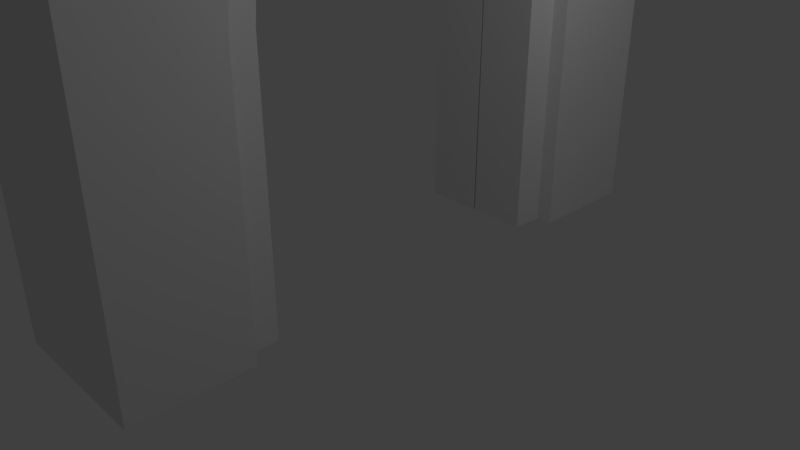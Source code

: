 # Source: Door.blend  (saved by Blender 2.79.6; exported with 4.5.12 LTS)
import bpy
from mathutils import Matrix  # noqa: F401  (used for matrix-valued properties, if any)

bpy.ops.wm.read_factory_settings(use_empty=True)
scene = bpy.context.scene
scene.name = 'Scene'

# ---- collections
col_collection_1 = bpy.data.collections.new('Collection 1'); scene.collection.children.link(col_collection_1)

# ---- materials (node trees are filled in below, after node groups)
mat_material = bpy.data.materials.new('Material')
mat_material.alpha_threshold = 0.0
mat_material.use_transparent_shadow = False
mat_material.roughness = 0.5
mat_material.line_color = (0.0, 0.0, 0.0, 1.0)

# ---- material node trees

# ---- world
world_world = bpy.data.worlds.new('World'); scene.world = world_world
world_world.color = (0.05088, 0.05088, 0.05088)
world_world.use_sun_shadow = False
world_world.sun_shadow_jitter_overblur = 0.0
world_world.cycles.sampling_method = 'MANUAL'

# ---- cameras
cam_camera = bpy.data.cameras.new('Camera')
cam_camera.clip_end = 100.0
cam_camera.lens = 35.0
cam_camera.sensor_width = 32.0
cam_camera.sensor_height = 18.0
cam_camera.ortho_scale = 7.314
cam_camera.dof.focus_distance = 0.0
cam_camera.dof.aperture_fstop = 128.0

# ---- lights
light_lamp = bpy.data.lights.new('Lamp', 'POINT')
light_lamp.transmission_factor = 0.0
light_lamp.cutoff_distance = 30.0
light_lamp.energy = 100.0
light_lamp.shadow_buffer_clip_start = 1.001
light_lamp.shadow_soft_size = 0.1
light_lamp.shadow_maximum_resolution = 0.006
light_lamp.use_absolute_resolution = True

# ---- meshes
me_cube = bpy.data.meshes.new('Cube')
me_cube.from_pydata([(1.0, 4.008, -0.02906), (1.0, 4.008, 8.224), (0.0, 2.472, -0.02906), (1.0, 2.478, -0.02906), (1.0, 0.5142, 5.836), (1.0, 0.9719, 5.651), (1.0, 1.394, 5.413), (1.0, 1.763, 5.114), (1.0, 2.067, 4.751), (1.0, 2.292, 4.336), (1.0, 2.431, 3.886), (1.0, 2.478, 3.417), (0.0, 4.008, -0.02906), (0.0, 4.008, 8.224), (1.0, 0.0, 5.961), (1.0, 0.5142, 5.836), (1.0, 0.9719, 5.651), (1.0, 1.394, 5.413), (1.0, 1.763, 5.114), (1.0, 2.067, 4.751), (1.0, 2.292, 4.336), (1.0, 2.431, 3.886), (1.0, 2.478, 3.417), (0.0, 0.03823, 5.961), (0.0, 0.5142, 5.836), (0.0, 0.9719, 5.651), (0.0, 1.394, 5.413), (0.0, 1.763, 5.114), (0.0, 2.067, 4.751), (0.0, 2.292, 4.336), (0.0, 2.431, 3.886), (0.0, 2.478, 3.417), (0.7847, 2.036, -0.01863), (0.7842, 2.038, 3.396), (0.7937, 2.431, 3.886), (0.7837, 0.4293, 5.414), (0.7937, 0.0, 5.961), (0.7837, 0.8051, 5.255), (0.7837, 1.151, 5.048), (0.7837, 1.453, 4.799), (0.7837, 1.701, 4.502), (0.7837, 1.885, 4.164), (0.7937, 2.476, -0.02906), (0.011, 2.032, -0.01863), (0.01, 0.0, 5.519), (0.01, 0.4293, 5.414), (0.01, 0.8051, 5.255), (0.01, 1.151, 5.048), (0.01, 1.453, 4.799), (0.01, 1.701, 4.502), (0.01, 1.885, 4.164), (0.01, 1.998, 3.798), (0.0105, 2.038, 3.396), (0.7937, 2.478, 3.417), (0.7837, 0.0, 5.519), (0.7937, 2.292, 4.336), (0.7837, 1.998, 3.798), (0.7937, 2.067, 4.751), (0.7937, 1.763, 5.114), (0.7937, 1.394, 5.413), (0.7937, 0.9719, 5.651), (0.7937, 0.5142, 5.836), (0.0, 4.008, 6.573), (0.0, 4.008, 6.245), (1.0, 4.008, 6.245), (1.0, 4.008, 6.573), (1.43, 4.008, 6.255), (1.43, 4.008, 6.563), (1.0, 0.0, 8.224), (0.0, 0.0, 8.224), (1.0, 0.0, 6.573), (1.0, 0.0, 6.245), (1.43, 0.0, 6.563), (1.43, 0.0, 6.255), (1.729, 4.008, 7.678), (0.0, 4.008, 7.678), (1.729, 0.0, 7.678), (0.0, 0.0, 7.678), (1.729, 4.008, 10.77), (1.729, 0.0, 10.77), (0.0, 4.008, 10.77), (0.0, 0.0, 10.77), (0.0, 4.008, 7.981), (1.729, 4.008, 7.981), (1.729, 0.0, 7.981), (2.368, 4.008, 7.678), (2.368, 0.0, 7.678), (2.368, 4.008, 7.981), (2.368, 0.0, 7.981)], [], [(10, 9, 20, 21), (9, 8, 19, 20), (0, 64, 71, 14, 4, 5, 6, 7, 8, 9, 10, 11, 3), (8, 7, 18, 19), (42, 2, 12, 0), (11, 10, 21, 22), (4, 14, 15), (5, 4, 15, 16), (6, 5, 16, 17), (7, 6, 17, 18), (33, 56, 51, 52), (35, 54, 44, 45), (37, 35, 45, 46), (38, 37, 46, 47), (39, 38, 47, 48), (40, 39, 48, 49), (41, 40, 49, 50), (56, 41, 50, 51), (32, 33, 52, 43), (3, 22, 53, 42), (21, 20, 55, 34), (20, 19, 57, 55), (19, 18, 58, 57), (18, 17, 59, 58), (17, 16, 60, 59), (16, 15, 61, 60), (15, 14, 36, 61), (22, 21, 34, 53), (3, 42, 0), (1, 68, 70, 65), (32, 43, 2, 42), (45, 44, 23, 24), (46, 45, 24, 25), (47, 46, 25, 26), (48, 47, 26, 27), (49, 48, 27, 28), (50, 49, 28, 29), (51, 50, 29, 30), (52, 51, 30, 31), (43, 52, 31, 2), (33, 32, 42, 53), (41, 56, 34, 55), (40, 41, 55, 57), (39, 40, 57, 58), (38, 39, 58, 59), (37, 38, 59, 60), (35, 37, 60, 61), (54, 35, 61, 36), (56, 33, 53, 34), (64, 0, 12, 63), (64, 63, 62, 65), (65, 62, 13, 1), (72, 67, 65, 70), (66, 73, 71, 64), (67, 72, 73, 66), (1, 13, 69, 68), (67, 66, 64, 65), (74, 76, 77, 75), (78, 80, 81, 79), (83, 82, 80, 78), (84, 83, 78, 79), (83, 84, 88, 87), (74, 75, 82, 83), (86, 85, 87, 88), (76, 74, 85, 86), (74, 83, 87, 85)])
me_cube.materials.append(mat_material)
me_cube.use_remesh_preserve_volume = False
me_cube.use_remesh_preserve_attributes = False
me_cube.use_mirror_vertex_groups = False
me_cube.update()

# ---- objects
ob_cube = bpy.data.objects.new('Cube', me_cube)
ob_lamp = bpy.data.objects.new('Lamp', light_lamp)
ob_camera = bpy.data.objects.new('Camera', cam_camera)

# ---- transforms, parenting, visibility, modifiers, constraints
ob_cube.location = (0.0, 0.0, 0.0)
ob_cube.scale = (1.0, 0.9837, 1.0)
ob_cube.lock_rotations_4d = False
ob_cube.empty_display_type = 'ARROWS'
ob_cube.lineart.crease_threshold = 0.0
_m = ob_cube.modifiers.new('Mirror', 'MIRROR')
_m.use_axis = (True, True, False)
_m.use_clip = True
ob_lamp.location = (4.076, 1.005, 5.904)
ob_lamp.rotation_euler = (0.6503, 0.05522, 1.866)
ob_lamp.lock_rotations_4d = False
ob_lamp.empty_display_type = 'ARROWS'
ob_lamp.color = (0.0, 0.0, 0.0, 0.0)
ob_lamp.lineart.crease_threshold = 0.0
ob_camera.location = (7.481, -6.508, 5.344)
ob_camera.rotation_euler = (1.109, 0.0, 0.8149)
ob_camera.lock_rotations_4d = False
ob_camera.empty_display_type = 'ARROWS'
ob_camera.color = (0.0, 0.0, 0.0, 0.0)
ob_camera.display_type = 'WIRE'
ob_camera.lineart.crease_threshold = 0.0

# ---- collection membership
col_collection_1.objects.link(ob_cube)
col_collection_1.objects.link(ob_lamp)
col_collection_1.objects.link(ob_camera)

# ---- scene / render settings (as saved in the file)
scene.camera = ob_camera
scene.frame_start = 1; scene.frame_end = 250; scene.frame_set(1)
scene.render.engine = 'BLENDER_EEVEE_NEXT'
scene.render.resolution_percentage = 50
scene.render.dither_intensity = 0.0
scene.cycles.use_denoising = False
scene.cycles.samples = 128
scene.cycles.sampling_pattern = 'TABULATED_SOBOL'
scene.cycles.use_adaptive_sampling = False
scene.cycles.use_light_tree = False
scene.cycles.blur_glossy = 0.0
scene.cycles.sample_clamp_indirect = 0.0
scene.view_settings.view_transform = 'Standard'
bpy.context.view_layer.update()
